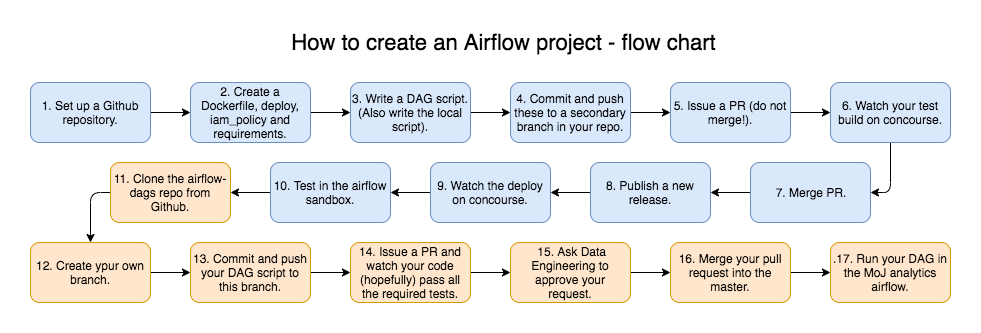

The diagram above was exported from draw.io. Its source (the exported page's mxGraphModel, read from the mxfile embedded in the PNG):
<mxGraphModel dx="1186" dy="747" grid="1" gridSize="10" guides="1" tooltips="1" connect="1" arrows="1" fold="1" page="1" pageScale="1" pageWidth="1169" pageHeight="827" math="0" shadow="0">
  <root>
    <mxCell id="0" />
    <mxCell id="1" parent="0" />
    <mxCell id="Pw4q-A5FgmPoIFjE-9Rf-22" style="edgeStyle=orthogonalEdgeStyle;rounded=0;orthogonalLoop=1;jettySize=auto;html=1;exitX=1;exitY=0.5;exitDx=0;exitDy=0;entryX=0;entryY=0.5;entryDx=0;entryDy=0;" edge="1" parent="1" source="Pw4q-A5FgmPoIFjE-9Rf-1" target="Pw4q-A5FgmPoIFjE-9Rf-2">
      <mxGeometry relative="1" as="geometry" />
    </mxCell>
    <mxCell id="Pw4q-A5FgmPoIFjE-9Rf-1" value="1. Set up a Github repository." style="rounded=1;whiteSpace=wrap;html=1;fillColor=#dae8fc;strokeColor=#6c8ebf;" vertex="1" parent="1">
      <mxGeometry x="40" y="60" width="120" height="60" as="geometry" />
    </mxCell>
    <mxCell id="Pw4q-A5FgmPoIFjE-9Rf-23" style="edgeStyle=orthogonalEdgeStyle;rounded=0;orthogonalLoop=1;jettySize=auto;html=1;exitX=1;exitY=0.5;exitDx=0;exitDy=0;entryX=0;entryY=0.5;entryDx=0;entryDy=0;" edge="1" parent="1" source="Pw4q-A5FgmPoIFjE-9Rf-2" target="Pw4q-A5FgmPoIFjE-9Rf-4">
      <mxGeometry relative="1" as="geometry" />
    </mxCell>
    <mxCell id="Pw4q-A5FgmPoIFjE-9Rf-2" value="2. Create a Dockerfile, deploy, iam_policy and requirements." style="rounded=1;whiteSpace=wrap;html=1;fillColor=#dae8fc;strokeColor=#6c8ebf;" vertex="1" parent="1">
      <mxGeometry x="200" y="60" width="120" height="60" as="geometry" />
    </mxCell>
    <mxCell id="Pw4q-A5FgmPoIFjE-9Rf-24" style="edgeStyle=orthogonalEdgeStyle;rounded=0;orthogonalLoop=1;jettySize=auto;html=1;exitX=1;exitY=0.5;exitDx=0;exitDy=0;entryX=0;entryY=0.5;entryDx=0;entryDy=0;" edge="1" parent="1" source="Pw4q-A5FgmPoIFjE-9Rf-4" target="Pw4q-A5FgmPoIFjE-9Rf-5">
      <mxGeometry relative="1" as="geometry" />
    </mxCell>
    <mxCell id="Pw4q-A5FgmPoIFjE-9Rf-4" value="&lt;span style=&quot;text-align: left&quot;&gt;3. Write a DAG script. (Also write the local script).&lt;/span&gt;" style="rounded=1;whiteSpace=wrap;html=1;fillColor=#dae8fc;strokeColor=#6c8ebf;" vertex="1" parent="1">
      <mxGeometry x="360" y="60" width="120" height="60" as="geometry" />
    </mxCell>
    <mxCell id="Pw4q-A5FgmPoIFjE-9Rf-25" style="edgeStyle=orthogonalEdgeStyle;rounded=0;orthogonalLoop=1;jettySize=auto;html=1;exitX=1;exitY=0.5;exitDx=0;exitDy=0;" edge="1" parent="1" source="Pw4q-A5FgmPoIFjE-9Rf-5" target="Pw4q-A5FgmPoIFjE-9Rf-7">
      <mxGeometry relative="1" as="geometry" />
    </mxCell>
    <mxCell id="Pw4q-A5FgmPoIFjE-9Rf-5" value="&lt;span style=&quot;text-align: left&quot;&gt;4. Commit and push these to a secondary branch in your repo.&lt;/span&gt;" style="rounded=1;whiteSpace=wrap;html=1;fillColor=#dae8fc;strokeColor=#6c8ebf;" vertex="1" parent="1">
      <mxGeometry x="520" y="60" width="120" height="60" as="geometry" />
    </mxCell>
    <mxCell id="Pw4q-A5FgmPoIFjE-9Rf-26" style="edgeStyle=orthogonalEdgeStyle;rounded=0;orthogonalLoop=1;jettySize=auto;html=1;exitX=1;exitY=0.5;exitDx=0;exitDy=0;" edge="1" parent="1" source="Pw4q-A5FgmPoIFjE-9Rf-7" target="Pw4q-A5FgmPoIFjE-9Rf-10">
      <mxGeometry relative="1" as="geometry" />
    </mxCell>
    <mxCell id="Pw4q-A5FgmPoIFjE-9Rf-7" value="&lt;span style=&quot;text-align: left&quot;&gt;5. Issue a PR (do not merge!).&lt;/span&gt;" style="rounded=1;whiteSpace=wrap;html=1;fillColor=#dae8fc;strokeColor=#6c8ebf;" vertex="1" parent="1">
      <mxGeometry x="680" y="60" width="120" height="60" as="geometry" />
    </mxCell>
    <mxCell id="Pw4q-A5FgmPoIFjE-9Rf-36" style="edgeStyle=orthogonalEdgeStyle;rounded=0;orthogonalLoop=1;jettySize=auto;html=1;exitX=1;exitY=0.5;exitDx=0;exitDy=0;" edge="1" parent="1" source="Pw4q-A5FgmPoIFjE-9Rf-8" target="Pw4q-A5FgmPoIFjE-9Rf-9">
      <mxGeometry relative="1" as="geometry" />
    </mxCell>
    <mxCell id="Pw4q-A5FgmPoIFjE-9Rf-8" value="&lt;span style=&quot;text-align: left&quot;&gt;&amp;nbsp;15. Ask Data Engineering to approve your request.&lt;/span&gt;" style="rounded=1;whiteSpace=wrap;html=1;fillColor=#ffe6cc;strokeColor=#d79b00;" vertex="1" parent="1">
      <mxGeometry x="520" y="220" width="120" height="60" as="geometry" />
    </mxCell>
    <mxCell id="Pw4q-A5FgmPoIFjE-9Rf-37" style="edgeStyle=orthogonalEdgeStyle;rounded=0;orthogonalLoop=1;jettySize=auto;html=1;exitX=1;exitY=0.5;exitDx=0;exitDy=0;" edge="1" parent="1" source="Pw4q-A5FgmPoIFjE-9Rf-9" target="Pw4q-A5FgmPoIFjE-9Rf-21">
      <mxGeometry relative="1" as="geometry" />
    </mxCell>
    <mxCell id="Pw4q-A5FgmPoIFjE-9Rf-9" value="&lt;span style=&quot;text-align: left&quot;&gt;16. Merge your pull request into the master.&lt;/span&gt;" style="rounded=1;whiteSpace=wrap;html=1;fillColor=#ffe6cc;strokeColor=#d79b00;" vertex="1" parent="1">
      <mxGeometry x="680" y="220" width="120" height="60" as="geometry" />
    </mxCell>
    <mxCell id="Pw4q-A5FgmPoIFjE-9Rf-27" style="edgeStyle=orthogonalEdgeStyle;orthogonalLoop=1;jettySize=auto;html=1;exitX=0.5;exitY=1;exitDx=0;exitDy=0;entryX=1;entryY=0.5;entryDx=0;entryDy=0;rounded=1;" edge="1" parent="1" source="Pw4q-A5FgmPoIFjE-9Rf-10" target="Pw4q-A5FgmPoIFjE-9Rf-11">
      <mxGeometry relative="1" as="geometry" />
    </mxCell>
    <mxCell id="Pw4q-A5FgmPoIFjE-9Rf-10" value="&lt;span style=&quot;text-align: left&quot;&gt;6. Watch your test build on concourse.&lt;/span&gt;" style="rounded=1;whiteSpace=wrap;html=1;fillColor=#dae8fc;strokeColor=#6c8ebf;" vertex="1" parent="1">
      <mxGeometry x="840" y="60" width="120" height="60" as="geometry" />
    </mxCell>
    <mxCell id="Pw4q-A5FgmPoIFjE-9Rf-28" style="edgeStyle=orthogonalEdgeStyle;rounded=0;orthogonalLoop=1;jettySize=auto;html=1;exitX=0;exitY=0.5;exitDx=0;exitDy=0;entryX=1;entryY=0.5;entryDx=0;entryDy=0;" edge="1" parent="1" source="Pw4q-A5FgmPoIFjE-9Rf-11" target="Pw4q-A5FgmPoIFjE-9Rf-12">
      <mxGeometry relative="1" as="geometry" />
    </mxCell>
    <mxCell id="Pw4q-A5FgmPoIFjE-9Rf-11" value="&lt;span style=&quot;text-align: left&quot;&gt;7. Merge PR.&lt;/span&gt;" style="rounded=1;whiteSpace=wrap;html=1;fillColor=#dae8fc;strokeColor=#6c8ebf;" vertex="1" parent="1">
      <mxGeometry x="760" y="140" width="120" height="60" as="geometry" />
    </mxCell>
    <mxCell id="Pw4q-A5FgmPoIFjE-9Rf-29" style="edgeStyle=orthogonalEdgeStyle;rounded=0;orthogonalLoop=1;jettySize=auto;html=1;exitX=0;exitY=0.5;exitDx=0;exitDy=0;entryX=1;entryY=0.5;entryDx=0;entryDy=0;" edge="1" parent="1" source="Pw4q-A5FgmPoIFjE-9Rf-12" target="Pw4q-A5FgmPoIFjE-9Rf-13">
      <mxGeometry relative="1" as="geometry" />
    </mxCell>
    <mxCell id="Pw4q-A5FgmPoIFjE-9Rf-12" value="&lt;span style=&quot;text-align: left&quot;&gt;8. Publish a new release.&lt;/span&gt;" style="rounded=1;whiteSpace=wrap;html=1;fillColor=#dae8fc;strokeColor=#6c8ebf;" vertex="1" parent="1">
      <mxGeometry x="600" y="140" width="120" height="60" as="geometry" />
    </mxCell>
    <mxCell id="Pw4q-A5FgmPoIFjE-9Rf-30" style="edgeStyle=orthogonalEdgeStyle;rounded=0;orthogonalLoop=1;jettySize=auto;html=1;exitX=0;exitY=0.5;exitDx=0;exitDy=0;" edge="1" parent="1" source="Pw4q-A5FgmPoIFjE-9Rf-13" target="Pw4q-A5FgmPoIFjE-9Rf-14">
      <mxGeometry relative="1" as="geometry" />
    </mxCell>
    <mxCell id="Pw4q-A5FgmPoIFjE-9Rf-13" value="&lt;span style=&quot;text-align: left&quot;&gt;9. Watch the deploy on concourse.&lt;/span&gt;" style="rounded=1;whiteSpace=wrap;html=1;fillColor=#dae8fc;strokeColor=#6c8ebf;" vertex="1" parent="1">
      <mxGeometry x="440" y="140" width="120" height="60" as="geometry" />
    </mxCell>
    <mxCell id="Pw4q-A5FgmPoIFjE-9Rf-31" style="edgeStyle=orthogonalEdgeStyle;rounded=0;orthogonalLoop=1;jettySize=auto;html=1;exitX=0;exitY=0.5;exitDx=0;exitDy=0;entryX=1;entryY=0.5;entryDx=0;entryDy=0;" edge="1" parent="1" source="Pw4q-A5FgmPoIFjE-9Rf-14" target="Pw4q-A5FgmPoIFjE-9Rf-15">
      <mxGeometry relative="1" as="geometry" />
    </mxCell>
    <mxCell id="Pw4q-A5FgmPoIFjE-9Rf-14" value="&lt;span style=&quot;text-align: left&quot;&gt;10. Test in the airflow sandbox.&lt;/span&gt;" style="rounded=1;whiteSpace=wrap;html=1;fillColor=#dae8fc;strokeColor=#6c8ebf;" vertex="1" parent="1">
      <mxGeometry x="280" y="140" width="120" height="60" as="geometry" />
    </mxCell>
    <mxCell id="Pw4q-A5FgmPoIFjE-9Rf-32" style="edgeStyle=orthogonalEdgeStyle;orthogonalLoop=1;jettySize=auto;html=1;exitX=0;exitY=0.5;exitDx=0;exitDy=0;entryX=0.5;entryY=0;entryDx=0;entryDy=0;rounded=1;" edge="1" parent="1" source="Pw4q-A5FgmPoIFjE-9Rf-15" target="Pw4q-A5FgmPoIFjE-9Rf-16">
      <mxGeometry relative="1" as="geometry" />
    </mxCell>
    <mxCell id="Pw4q-A5FgmPoIFjE-9Rf-15" value="&lt;span style=&quot;text-align: left&quot;&gt;11. Clone the airflow-dags repo from Github.&lt;/span&gt;" style="rounded=1;whiteSpace=wrap;html=1;fillColor=#ffe6cc;strokeColor=#d79b00;" vertex="1" parent="1">
      <mxGeometry x="120" y="140" width="120" height="60" as="geometry" />
    </mxCell>
    <mxCell id="Pw4q-A5FgmPoIFjE-9Rf-33" style="edgeStyle=orthogonalEdgeStyle;rounded=0;orthogonalLoop=1;jettySize=auto;html=1;exitX=1;exitY=0.5;exitDx=0;exitDy=0;entryX=0;entryY=0.5;entryDx=0;entryDy=0;" edge="1" parent="1" source="Pw4q-A5FgmPoIFjE-9Rf-16" target="Pw4q-A5FgmPoIFjE-9Rf-17">
      <mxGeometry relative="1" as="geometry" />
    </mxCell>
    <mxCell id="Pw4q-A5FgmPoIFjE-9Rf-16" value="&lt;span style=&quot;text-align: left&quot;&gt;12. Create ypur own branch.&lt;/span&gt;" style="rounded=1;whiteSpace=wrap;html=1;fillColor=#ffe6cc;strokeColor=#d79b00;" vertex="1" parent="1">
      <mxGeometry x="40" y="220" width="120" height="60" as="geometry" />
    </mxCell>
    <mxCell id="Pw4q-A5FgmPoIFjE-9Rf-34" style="edgeStyle=orthogonalEdgeStyle;rounded=0;orthogonalLoop=1;jettySize=auto;html=1;exitX=1;exitY=0.5;exitDx=0;exitDy=0;" edge="1" parent="1" source="Pw4q-A5FgmPoIFjE-9Rf-17" target="Pw4q-A5FgmPoIFjE-9Rf-18">
      <mxGeometry relative="1" as="geometry" />
    </mxCell>
    <mxCell id="Pw4q-A5FgmPoIFjE-9Rf-17" value="&lt;span style=&quot;text-align: left&quot;&gt;13. Commit and push your DAG script to this branch.&lt;/span&gt;" style="rounded=1;whiteSpace=wrap;html=1;fillColor=#ffe6cc;strokeColor=#d79b00;" vertex="1" parent="1">
      <mxGeometry x="200" y="220" width="120" height="60" as="geometry" />
    </mxCell>
    <mxCell id="Pw4q-A5FgmPoIFjE-9Rf-35" style="edgeStyle=orthogonalEdgeStyle;rounded=0;orthogonalLoop=1;jettySize=auto;html=1;exitX=1;exitY=0.5;exitDx=0;exitDy=0;entryX=0;entryY=0.5;entryDx=0;entryDy=0;" edge="1" parent="1" source="Pw4q-A5FgmPoIFjE-9Rf-18" target="Pw4q-A5FgmPoIFjE-9Rf-8">
      <mxGeometry relative="1" as="geometry" />
    </mxCell>
    <mxCell id="Pw4q-A5FgmPoIFjE-9Rf-18" value="&lt;span style=&quot;text-align: left&quot;&gt;14. Issue a PR and watch your code (hopefully) pass all the required tests.&lt;/span&gt;" style="rounded=1;whiteSpace=wrap;html=1;fillColor=#ffe6cc;strokeColor=#d79b00;" vertex="1" parent="1">
      <mxGeometry x="360" y="220" width="120" height="60" as="geometry" />
    </mxCell>
    <mxCell id="Pw4q-A5FgmPoIFjE-9Rf-21" value="&lt;span style=&quot;text-align: left&quot;&gt;.17. Run your DAG in the MoJ analytics airflow.&lt;/span&gt;" style="rounded=1;whiteSpace=wrap;html=1;fillColor=#ffe6cc;strokeColor=#d79b00;" vertex="1" parent="1">
      <mxGeometry x="840" y="220" width="120" height="60" as="geometry" />
    </mxCell>
    <mxCell id="Pw4q-A5FgmPoIFjE-9Rf-38" value="&lt;font style=&quot;font-size: 22px&quot;&gt;How to create an Airflow project - flow chart&lt;/font&gt;" style="text;html=1;strokeColor=none;fillColor=none;align=center;verticalAlign=middle;whiteSpace=wrap;rounded=0;" vertex="1" parent="1">
      <mxGeometry x="240" y="10" width="545" height="20" as="geometry" />
    </mxCell>
  </root>
</mxGraphModel>